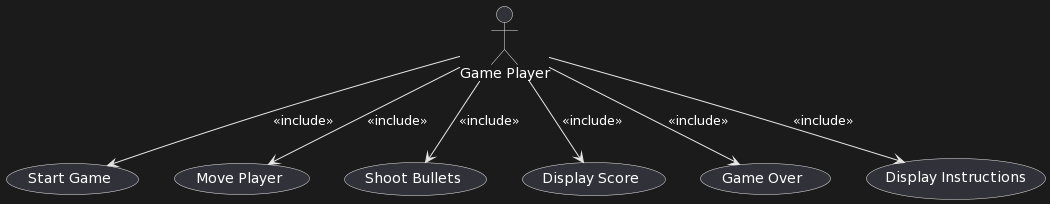

The diagram above was rendered by PlantUML. Its source (embedded in the PNG):
@startuml
actor "Game Player" as User
usecase "Start Game" as StartGame
usecase "Move Player" as MovePlayer
usecase "Shoot Bullets" as ShootBullets
usecase "Display Score" as DisplayScore
usecase "Game Over" as GameOver
usecase "Display Instructions" as DisplayInstructions

User --> StartGame : <<include>>
User --> MovePlayer : <<include>>
User --> ShootBullets : <<include>>
User --> DisplayScore : <<include>>
User --> GameOver : <<include>>
User --> DisplayInstructions : <<include>>
@enduml